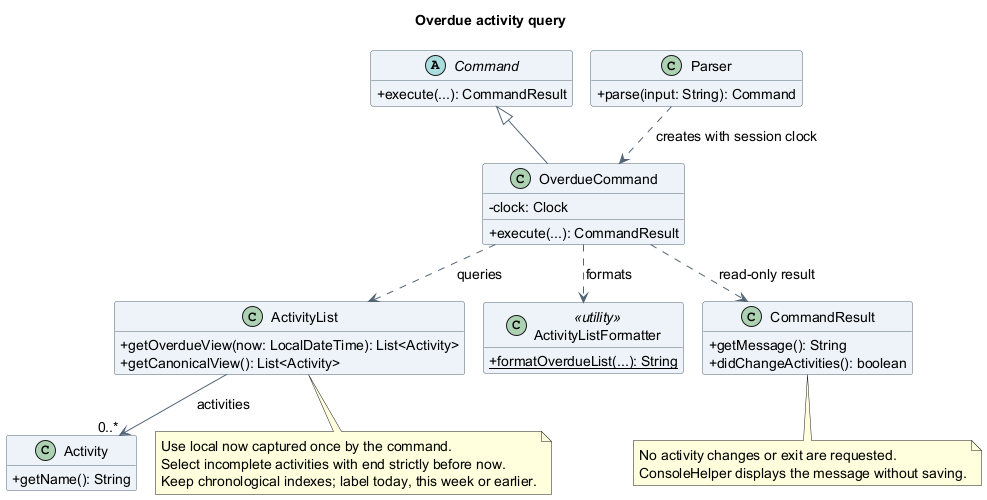

The diagram above was rendered by PlantUML. Its source (embedded in the PNG):
@startuml
!pragma layout smetana
title Overdue activity query
skinparam backgroundColor white
skinparam shadowing false
skinparam defaultFontName SansSerif
skinparam defaultFontSize 14
skinparam ArrowColor #526477
skinparam classAttributeIconSize 0
skinparam classBackgroundColor #EDF3F8
skinparam classBorderColor #526477
hide empty members

abstract class Command {
  +execute(...): CommandResult
}
class Parser {
  +parse(input: String): Command
}
class OverdueCommand {
  -clock: Clock
  +execute(...): CommandResult
}
class ActivityList {
  +getOverdueView(now: LocalDateTime): List<Activity>
  +getCanonicalView(): List<Activity>
}
class Activity {
  +getName(): String
}
class ActivityListFormatter <<utility>> {
  {static} +formatOverdueList(...): String
}
class CommandResult {
  +getMessage(): String
  +didChangeActivities(): boolean
}
Command <|-- OverdueCommand
Parser ..> OverdueCommand : creates with session clock
OverdueCommand ..> ActivityList : queries
OverdueCommand ..> ActivityListFormatter : formats
OverdueCommand ..> CommandResult : read-only result
ActivityList --> "0..*" Activity : activities
note bottom of ActivityList
  Use local now captured once by the command.
  Select incomplete activities with end strictly before now.
  Keep chronological indexes; label today, this week or earlier.
end note
note bottom of CommandResult
  No activity changes or exit are requested.
  ConsoleHelper displays the message without saving.
end note
@enduml